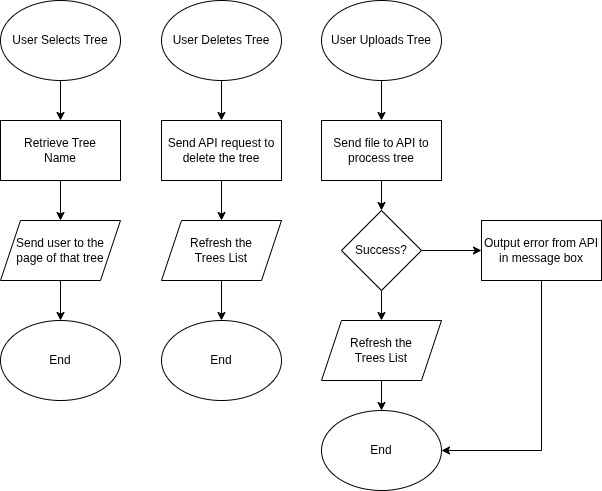

The diagram above was exported from draw.io. Its source (the exported page's mxGraphModel, read from the mxfile embedded in the PNG):
<mxGraphModel dx="1010" dy="658" grid="1" gridSize="10" guides="1" tooltips="1" connect="1" arrows="1" fold="1" page="1" pageScale="1" pageWidth="827" pageHeight="1169" math="0" shadow="0">
  <root>
    <mxCell id="0" />
    <mxCell id="1" parent="0" />
    <mxCell id="dUTWVGAXJglmisXGMJFL-11" edge="1" parent="1" source="dUTWVGAXJglmisXGMJFL-1" style="edgeStyle=orthogonalEdgeStyle;rounded=0;orthogonalLoop=1;jettySize=auto;html=1;" target="dUTWVGAXJglmisXGMJFL-10" value="">
      <mxGeometry relative="1" as="geometry" />
    </mxCell>
    <mxCell id="dUTWVGAXJglmisXGMJFL-1" parent="1" style="ellipse;whiteSpace=wrap;html=1;" value="User Deletes Tree" vertex="1">
      <mxGeometry height="80" width="120" x="274" y="95" as="geometry" />
    </mxCell>
    <mxCell id="dUTWVGAXJglmisXGMJFL-5" edge="1" parent="1" source="dUTWVGAXJglmisXGMJFL-2" style="edgeStyle=orthogonalEdgeStyle;rounded=0;orthogonalLoop=1;jettySize=auto;html=1;" target="dUTWVGAXJglmisXGMJFL-4" value="">
      <mxGeometry relative="1" as="geometry" />
    </mxCell>
    <mxCell id="dUTWVGAXJglmisXGMJFL-2" parent="1" style="ellipse;whiteSpace=wrap;html=1;" value="User Selects Tree" vertex="1">
      <mxGeometry height="80" width="120" x="113" y="95" as="geometry" />
    </mxCell>
    <mxCell id="dUTWVGAXJglmisXGMJFL-17" edge="1" parent="1" source="dUTWVGAXJglmisXGMJFL-3" style="edgeStyle=orthogonalEdgeStyle;rounded=0;orthogonalLoop=1;jettySize=auto;html=1;entryX=0.5;entryY=0;entryDx=0;entryDy=0;" target="dUTWVGAXJglmisXGMJFL-16">
      <mxGeometry relative="1" as="geometry" />
    </mxCell>
    <mxCell id="dUTWVGAXJglmisXGMJFL-3" parent="1" style="ellipse;whiteSpace=wrap;html=1;" value="User&amp;nbsp;&lt;span style=&quot;background-color: transparent; color: light-dark(rgb(0, 0, 0), rgb(255, 255, 255));&quot;&gt;Uploads Tree&lt;/span&gt;" vertex="1">
      <mxGeometry height="80" width="120" x="434" y="95" as="geometry" />
    </mxCell>
    <mxCell id="dUTWVGAXJglmisXGMJFL-7" edge="1" parent="1" source="dUTWVGAXJglmisXGMJFL-4" style="edgeStyle=orthogonalEdgeStyle;rounded=0;orthogonalLoop=1;jettySize=auto;html=1;" target="dUTWVGAXJglmisXGMJFL-6" value="">
      <mxGeometry relative="1" as="geometry" />
    </mxCell>
    <mxCell id="dUTWVGAXJglmisXGMJFL-4" parent="1" style="whiteSpace=wrap;html=1;" value="Retrieve Tree&lt;div&gt;Name&lt;/div&gt;" vertex="1">
      <mxGeometry height="60" width="120" x="113" y="215" as="geometry" />
    </mxCell>
    <mxCell id="dUTWVGAXJglmisXGMJFL-9" edge="1" parent="1" source="dUTWVGAXJglmisXGMJFL-6" style="edgeStyle=orthogonalEdgeStyle;rounded=0;orthogonalLoop=1;jettySize=auto;html=1;entryX=0.5;entryY=0;entryDx=0;entryDy=0;" target="dUTWVGAXJglmisXGMJFL-8">
      <mxGeometry relative="1" as="geometry" />
    </mxCell>
    <mxCell id="dUTWVGAXJglmisXGMJFL-6" parent="1" style="shape=parallelogram;perimeter=parallelogramPerimeter;whiteSpace=wrap;html=1;fixedSize=1;" value="Send user to the page of that tree" vertex="1">
      <mxGeometry height="60" width="120" x="113" y="315" as="geometry" />
    </mxCell>
    <mxCell id="dUTWVGAXJglmisXGMJFL-8" parent="1" style="ellipse;whiteSpace=wrap;html=1;" value="End" vertex="1">
      <mxGeometry height="80" width="120" x="113" y="415" as="geometry" />
    </mxCell>
    <mxCell id="dUTWVGAXJglmisXGMJFL-13" edge="1" parent="1" source="dUTWVGAXJglmisXGMJFL-10" style="edgeStyle=orthogonalEdgeStyle;rounded=0;orthogonalLoop=1;jettySize=auto;html=1;" target="dUTWVGAXJglmisXGMJFL-12" value="">
      <mxGeometry relative="1" as="geometry" />
    </mxCell>
    <mxCell id="dUTWVGAXJglmisXGMJFL-10" parent="1" style="whiteSpace=wrap;html=1;" value="Send API request to delete the tree" vertex="1">
      <mxGeometry height="60" width="120" x="274" y="215" as="geometry" />
    </mxCell>
    <mxCell id="dUTWVGAXJglmisXGMJFL-15" edge="1" parent="1" source="dUTWVGAXJglmisXGMJFL-12" style="edgeStyle=orthogonalEdgeStyle;rounded=0;orthogonalLoop=1;jettySize=auto;html=1;entryX=0.5;entryY=0;entryDx=0;entryDy=0;" target="dUTWVGAXJglmisXGMJFL-14">
      <mxGeometry relative="1" as="geometry" />
    </mxCell>
    <mxCell id="dUTWVGAXJglmisXGMJFL-12" parent="1" style="shape=parallelogram;perimeter=parallelogramPerimeter;whiteSpace=wrap;html=1;fixedSize=1;" value="Refresh the&lt;div&gt;Trees List&lt;/div&gt;" vertex="1">
      <mxGeometry height="60" width="120" x="274" y="315" as="geometry" />
    </mxCell>
    <mxCell id="dUTWVGAXJglmisXGMJFL-14" parent="1" style="ellipse;whiteSpace=wrap;html=1;" value="End" vertex="1">
      <mxGeometry height="80" width="120" x="274" y="415" as="geometry" />
    </mxCell>
    <mxCell id="dUTWVGAXJglmisXGMJFL-21" edge="1" parent="1" source="dUTWVGAXJglmisXGMJFL-16" style="edgeStyle=orthogonalEdgeStyle;rounded=0;orthogonalLoop=1;jettySize=auto;html=1;" target="dUTWVGAXJglmisXGMJFL-20" value="">
      <mxGeometry relative="1" as="geometry" />
    </mxCell>
    <mxCell id="dUTWVGAXJglmisXGMJFL-16" parent="1" style="rounded=0;whiteSpace=wrap;html=1;" value="Send file to API to process tree" vertex="1">
      <mxGeometry height="60" width="120" x="434" y="215" as="geometry" />
    </mxCell>
    <mxCell id="dUTWVGAXJglmisXGMJFL-23" edge="1" parent="1" source="dUTWVGAXJglmisXGMJFL-20" style="edgeStyle=orthogonalEdgeStyle;rounded=0;orthogonalLoop=1;jettySize=auto;html=1;" target="dUTWVGAXJglmisXGMJFL-22" value="">
      <mxGeometry relative="1" as="geometry" />
    </mxCell>
    <mxCell id="dUTWVGAXJglmisXGMJFL-25" edge="1" parent="1" source="dUTWVGAXJglmisXGMJFL-20" style="edgeStyle=orthogonalEdgeStyle;rounded=0;orthogonalLoop=1;jettySize=auto;html=1;" target="dUTWVGAXJglmisXGMJFL-24" value="">
      <mxGeometry relative="1" as="geometry" />
    </mxCell>
    <mxCell id="dUTWVGAXJglmisXGMJFL-20" parent="1" style="rhombus;whiteSpace=wrap;html=1;rounded=0;" value="Success?" vertex="1">
      <mxGeometry height="80" width="80" x="454" y="305" as="geometry" />
    </mxCell>
    <mxCell id="dUTWVGAXJglmisXGMJFL-27" edge="1" parent="1" source="dUTWVGAXJglmisXGMJFL-22" style="edgeStyle=orthogonalEdgeStyle;rounded=0;orthogonalLoop=1;jettySize=auto;html=1;entryX=1;entryY=0.5;entryDx=0;entryDy=0;" target="dUTWVGAXJglmisXGMJFL-26">
      <mxGeometry relative="1" as="geometry">
        <Array as="points">
          <mxPoint x="654" y="545" />
        </Array>
      </mxGeometry>
    </mxCell>
    <mxCell id="dUTWVGAXJglmisXGMJFL-22" parent="1" style="whiteSpace=wrap;html=1;rounded=0;" value="Output error from API in message box" vertex="1">
      <mxGeometry height="60" width="120" x="594" y="315" as="geometry" />
    </mxCell>
    <mxCell id="dUTWVGAXJglmisXGMJFL-28" edge="1" parent="1" source="dUTWVGAXJglmisXGMJFL-24" style="edgeStyle=orthogonalEdgeStyle;rounded=0;orthogonalLoop=1;jettySize=auto;html=1;entryX=0.5;entryY=0;entryDx=0;entryDy=0;" target="dUTWVGAXJglmisXGMJFL-26">
      <mxGeometry relative="1" as="geometry" />
    </mxCell>
    <mxCell id="dUTWVGAXJglmisXGMJFL-24" parent="1" style="shape=parallelogram;perimeter=parallelogramPerimeter;whiteSpace=wrap;html=1;fixedSize=1;rounded=0;" value="Refresh the&lt;div&gt;Trees List&lt;/div&gt;" vertex="1">
      <mxGeometry height="60" width="120" x="434" y="415" as="geometry" />
    </mxCell>
    <mxCell id="dUTWVGAXJglmisXGMJFL-26" parent="1" style="ellipse;whiteSpace=wrap;html=1;" value="End" vertex="1">
      <mxGeometry height="80" width="120" x="434" y="505" as="geometry" />
    </mxCell>
  </root>
</mxGraphModel>